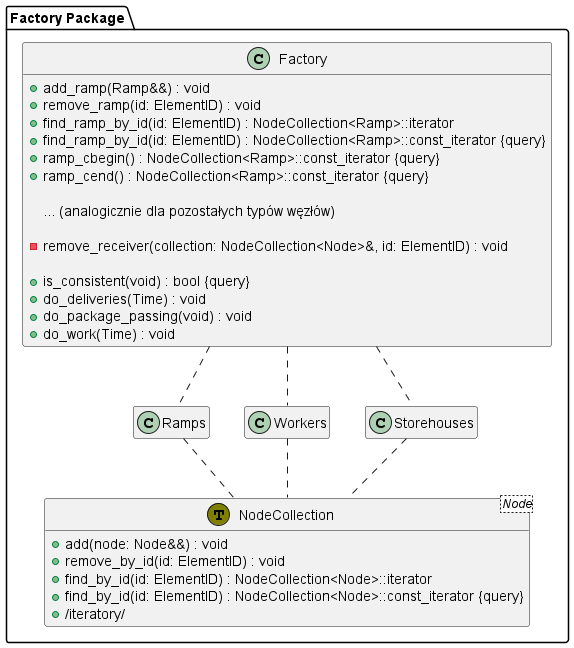

The diagram above was rendered by PlantUML. Its source (embedded in the PNG):
@startuml
' TODO

' --------

' ==== < CONFIGURATION > ====

hide empty members
hide <<function>> circle

' ==== END of < CONFIGURATION > ====

package "Factory Package" {

	class NodeCollection<Node> << (T,olive) >> {
	    + add(node: Node&&) : void
	    + remove_by_id(id: ElementID) : void
	    + find_by_id(id: ElementID) : NodeCollection<Node>::iterator
	    + find_by_id(id: ElementID) : NodeCollection<Node>::const_iterator {query}
	    + {method} /iteratory/
	}

	Ramps .. NodeCollection
	Workers .. NodeCollection
	Storehouses .. NodeCollection

	class Factory {
		+ add_ramp(Ramp&&) : void
		+ remove_ramp(id: ElementID) : void
		+ find_ramp_by_id(id: ElementID) : NodeCollection<Ramp>::iterator
		+ find_ramp_by_id(id: ElementID) : NodeCollection<Ramp>::const_iterator {query}
	    + ramp_cbegin() : NodeCollection<Ramp>::const_iterator {query}
	    + ramp_cend() : NodeCollection<Ramp>::const_iterator {query}

    	... (analogicznie dla pozostałych typów węzłów)

		- remove_receiver(collection: NodeCollection<Node>&, id: ElementID) : void

		+ is_consistent(void) : bool {query}
		+ do_deliveries(Time) : void
		+ do_package_passing(void) : void
		+ do_work(Time) : void
	}
	Factory .. Ramps
	Factory .. Workers
	Factory .. Storehouses

}

' == END of package "Factory"


' ==== END of < POSITIONING > ====
@enduml